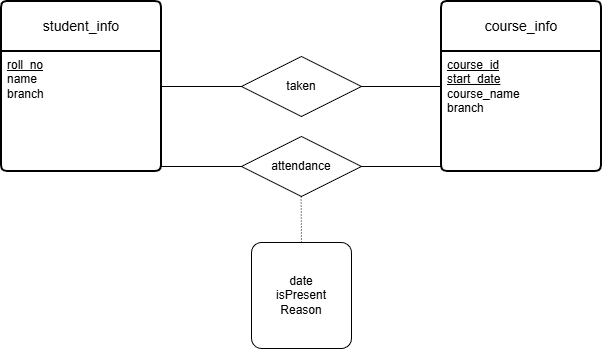

The diagram above was exported from draw.io. Its source (the exported page's mxGraphModel, read from the mxfile embedded in the PNG):
<mxGraphModel dx="1304" dy="488" grid="1" gridSize="10" guides="1" tooltips="1" connect="1" arrows="1" fold="1" page="1" pageScale="1" pageWidth="827" pageHeight="1169" math="0" shadow="0">
  <root>
    <mxCell id="0" />
    <mxCell id="1" parent="0" />
    <mxCell id="VFnFZHIUPDecMQBcQpkw-28" parent="1" style="swimlane;childLayout=stackLayout;horizontal=1;startSize=50;horizontalStack=0;rounded=1;fontSize=14;fontStyle=0;strokeWidth=2;resizeParent=0;resizeLast=1;shadow=0;dashed=0;align=center;arcSize=4;whiteSpace=wrap;html=1;" value="student_info" vertex="1">
      <mxGeometry height="170" width="160" x="90" y="279" as="geometry">
        <mxRectangle height="50" width="120" x="130" y="400" as="alternateBounds" />
      </mxGeometry>
    </mxCell>
    <mxCell id="VFnFZHIUPDecMQBcQpkw-29" parent="VFnFZHIUPDecMQBcQpkw-28" style="align=left;strokeColor=none;fillColor=none;spacingLeft=4;spacingRight=4;fontSize=12;verticalAlign=top;resizable=0;rotatable=0;part=1;html=1;whiteSpace=wrap;" value="&lt;u&gt;roll_no&lt;/u&gt;&lt;div&gt;name&lt;/div&gt;&lt;div&gt;branch&lt;/div&gt;" vertex="1">
      <mxGeometry height="120" width="160" y="50" as="geometry" />
    </mxCell>
    <mxCell id="VFnFZHIUPDecMQBcQpkw-31" parent="1" style="swimlane;childLayout=stackLayout;horizontal=1;startSize=50;horizontalStack=0;rounded=1;fontSize=14;fontStyle=0;strokeWidth=2;resizeParent=0;resizeLast=1;shadow=0;dashed=0;align=center;arcSize=4;whiteSpace=wrap;html=1;" value="course_info" vertex="1">
      <mxGeometry height="170" width="160" x="530" y="279" as="geometry">
        <mxRectangle height="50" width="120" x="130" y="400" as="alternateBounds" />
      </mxGeometry>
    </mxCell>
    <mxCell id="VFnFZHIUPDecMQBcQpkw-32" parent="VFnFZHIUPDecMQBcQpkw-31" style="align=left;strokeColor=none;fillColor=none;spacingLeft=4;spacingRight=4;fontSize=12;verticalAlign=top;resizable=0;rotatable=0;part=1;html=1;whiteSpace=wrap;" value="&lt;u&gt;course_id&lt;/u&gt;&lt;div&gt;&lt;u&gt;start_date&lt;br&gt;&lt;/u&gt;&lt;div&gt;course_name&lt;/div&gt;&lt;div&gt;branch&lt;/div&gt;&lt;/div&gt;" vertex="1">
      <mxGeometry height="120" width="160" y="50" as="geometry" />
    </mxCell>
    <mxCell id="VFnFZHIUPDecMQBcQpkw-37" parent="1" style="line;strokeWidth=1;rotatable=0;dashed=0;labelPosition=right;align=left;verticalAlign=middle;spacingTop=0;spacingLeft=6;points=[];portConstraint=eastwest;" value="" vertex="1">
      <mxGeometry height="10" width="80" x="250" y="359" as="geometry" />
    </mxCell>
    <mxCell id="VFnFZHIUPDecMQBcQpkw-38" parent="1" style="line;strokeWidth=1;rotatable=0;dashed=0;labelPosition=right;align=left;verticalAlign=middle;spacingTop=0;spacingLeft=6;points=[];portConstraint=eastwest;" value="" vertex="1">
      <mxGeometry height="10" width="80" x="450" y="359" as="geometry" />
    </mxCell>
    <mxCell id="VFnFZHIUPDecMQBcQpkw-42" parent="1" style="shape=rhombus;perimeter=rhombusPerimeter;whiteSpace=wrap;html=1;align=center;" value="taken" vertex="1">
      <mxGeometry height="60" width="120" x="330" y="334" as="geometry" />
    </mxCell>
    <mxCell id="VFnFZHIUPDecMQBcQpkw-43" parent="1" style="shape=rhombus;perimeter=rhombusPerimeter;whiteSpace=wrap;html=1;align=center;" value="attendance" vertex="1">
      <mxGeometry height="60" width="120" x="330" y="414" as="geometry" />
    </mxCell>
    <mxCell id="VFnFZHIUPDecMQBcQpkw-45" parent="1" style="line;strokeWidth=1;rotatable=0;dashed=0;labelPosition=right;align=left;verticalAlign=middle;spacingTop=0;spacingLeft=6;points=[];portConstraint=eastwest;" value="" vertex="1">
      <mxGeometry height="10" width="80" x="250" y="439" as="geometry" />
    </mxCell>
    <mxCell id="VFnFZHIUPDecMQBcQpkw-46" parent="1" style="line;strokeWidth=1;rotatable=0;dashed=0;labelPosition=right;align=left;verticalAlign=middle;spacingTop=0;spacingLeft=6;points=[];portConstraint=eastwest;" value="" vertex="1">
      <mxGeometry height="10" width="80" x="450" y="439" as="geometry" />
    </mxCell>
    <mxCell id="VFnFZHIUPDecMQBcQpkw-47" edge="1" parent="1" style="endArrow=none;html=1;rounded=0;dashed=1;dashPattern=1 2;" value="">
      <mxGeometry relative="1" as="geometry">
        <mxPoint x="389.6" y="474" as="sourcePoint" />
        <mxPoint x="390" y="524" as="targetPoint" />
      </mxGeometry>
    </mxCell>
    <mxCell id="VFnFZHIUPDecMQBcQpkw-48" connectable="0" parent="VFnFZHIUPDecMQBcQpkw-47" style="resizable=0;html=1;whiteSpace=wrap;align=left;verticalAlign=bottom;" value="" vertex="1">
      <mxGeometry relative="1" x="-1" as="geometry" />
    </mxCell>
    <mxCell id="VFnFZHIUPDecMQBcQpkw-49" connectable="0" parent="VFnFZHIUPDecMQBcQpkw-47" style="resizable=0;html=1;whiteSpace=wrap;align=right;verticalAlign=bottom;" value="" vertex="1">
      <mxGeometry relative="1" x="1" as="geometry" />
    </mxCell>
    <mxCell id="VFnFZHIUPDecMQBcQpkw-50" parent="1" style="rounded=1;arcSize=10;whiteSpace=wrap;html=1;align=center;" value="date&lt;div&gt;isPresent&lt;/div&gt;&lt;div&gt;Reason&lt;/div&gt;" vertex="1">
      <mxGeometry height="106" width="100" x="340" y="520" as="geometry" />
    </mxCell>
  </root>
</mxGraphModel>